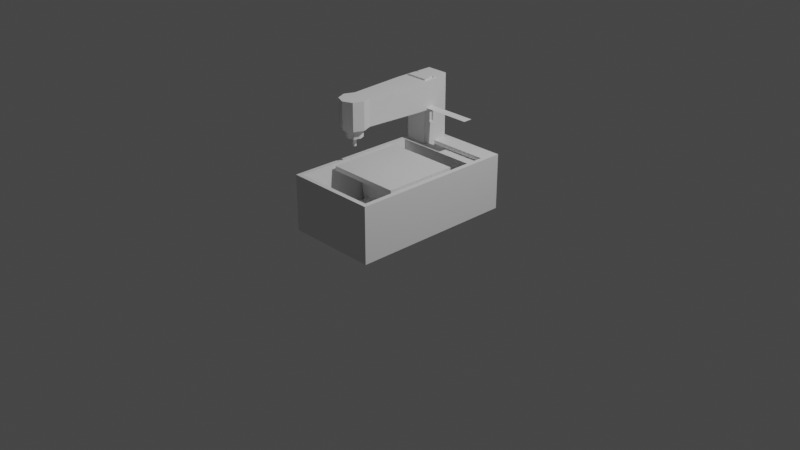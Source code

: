 # Source: CNC.blend  (saved by Blender 2.80.55; exported with 4.5.12 LTS)
import bpy
from mathutils import Matrix  # noqa: F401  (used for matrix-valued properties, if any)

bpy.ops.wm.read_factory_settings(use_empty=True)
scene = bpy.context.scene
scene.name = 'Scene'

# ---- collections
col_collection = bpy.data.collections.new('Collection'); scene.collection.children.link(col_collection)

# ---- world
world_world = bpy.data.worlds.new('World'); scene.world = world_world
world_world.use_nodes = True; world_world.node_tree.nodes.clear()
_N = world_world.node_tree.nodes; _L = world_world.node_tree.links
n0 = _N.new('ShaderNodeOutputWorld'); n0.name = 'World Output'; n0.location = (300, 300)
n1 = _N.new('ShaderNodeBackground'); n1.name = 'Background'; n1.location = (10, 300)
n1.inputs[0].default_value = (0.05088, 0.05088, 0.05088, 1.0)
_L.new(n1.outputs[0], n0.inputs[0])
n0.is_active_output = True
world_world.color = (0.05088, 0.05088, 0.05088)
world_world.use_sun_shadow = False
world_world.sun_shadow_jitter_overblur = 0.0

# ---- cameras
cam_camera = bpy.data.cameras.new('Camera')
cam_camera.clip_end = 100.0
cam_camera.ortho_scale = 7.314
cam_camera.dof.focus_distance = 0.0
cam_camera.dof.aperture_fstop = 128.0

# ---- lights
light_light = bpy.data.lights.new('Light', 'POINT')
light_light.transmission_factor = 0.0
light_light.cutoff_distance = 30.0
light_light.energy = 1000.0
light_light.shadow_buffer_clip_start = 1.001
light_light.shadow_soft_size = 0.1
light_light.shadow_maximum_resolution = 0.006
light_light.use_absolute_resolution = True

# ---- meshes
me_cube_001 = bpy.data.meshes.new('Cube.001')
me_cube_001.from_pydata([(-0.5, -0.9, -0.9), (-0.5, -0.9, -0.3), (-0.5, 0.9, -0.9), (-0.5, 0.9, -0.3), (0.5, -0.9, -0.9), (0.5, -0.9, -0.3), (0.5, 0.9, -0.9), (0.5, 0.9, -0.3), (0.5, 0.9, -0.3), (-0.45, -0.85, -0.3), (-0.45, 0.5, -0.3), (0.45, 0.5, -0.3), (0.45, -0.85, -0.3), (-0.3472, -0.85, -0.8), (-0.3472, 0.5, -0.8), (0.3472, 0.5, -0.8), (0.3472, -0.85, -0.8), (-0.27, 0.5, -0.8), (-0.09, 0.5, -0.8), (0.09, 0.5, -0.8), (0.27, 0.5, -0.8), (0.27, -0.85, -0.8), (0.09, -0.85, -0.8), (-0.09, -0.85, -0.8), (-0.27, -0.85, -0.8), (-0.27, 0.5, -0.7), (-0.09, 0.5, -0.7), (0.09, 0.5, -0.7), (0.27, 0.5, -0.7), (0.27, -0.85, -0.7), (0.09, -0.85, -0.7), (-0.09, -0.85, -0.7), (-0.27, -0.85, -0.7), (-0.45, 0.6, -0.3), (0.45, 0.6, -0.3), (0.45, 0.7, -0.3), (-0.45, 0.7, -0.3), (-0.45, 0.6, -0.33), (0.45, 0.6, -0.33), (0.45, 0.7, -0.33), (-0.45, 0.7, -0.33), (-0.45, 0.578, -0.36), (0.45, 0.578, -0.36), (0.45, 0.722, -0.36), (-0.45, 0.722, -0.36)], [(7, 8)], [(0, 1, 3, 2), (2, 3, 7, 6), (6, 7, 5, 4), (9, 12, 16, 21, 29, 30, 22, 23, 31, 32, 24, 13), (2, 6, 4, 0), (5, 7, 11, 12), (0, 4, 5, 1), (1, 5, 12, 9), (3, 1, 9, 10), (10, 33, 36, 35, 34, 11, 7, 3), (21, 16, 15, 20), (11, 10, 14, 17, 25, 26, 18, 19, 27, 28, 20, 15), (10, 9, 13, 14), (12, 11, 15, 16), (13, 24, 17, 14), (23, 22, 19, 18), (32, 31, 26, 25), (30, 29, 28, 27), (19, 22, 30, 27), (17, 24, 32, 25), (21, 20, 28, 29), (23, 18, 26, 31), (35, 36, 40, 39), (39, 40, 44, 43), (33, 34, 38, 37), (36, 33, 37, 40), (34, 35, 39, 38), (41, 42, 43, 44), (37, 38, 42, 41), (40, 37, 41, 44), (38, 39, 43, 42), (34, 33, 10, 11)])
_uv = me_cube_001.uv_layers.new(name='UVMap')
_uv.uv.foreach_set('vector', [0.375, 0.0, 0.625, 0.0, 0.625, 0.25, 0.375, 0.25, 0.375, 0.25, 0.625, 0.25, 0.625, 0.5, 0.375, 0.5, 0.375, 0.5, 0.625, 0.5, 0.625, 0.75, 0.375, 0.75, 0.625, 0.0, 0.625, 0.75, 0.625, 0.75, 0.625, 0.8, 0.625, 0.8, 0.625, 0.85, 0.625, 0.85, 0.625, 0.9, 0.625, 0.9, 0.625, 0.95, 0.625, 0.95, 0.625, 0.0, 0.125, 0.5, 0.375, 0.5, 0.375, 0.75, 0.125, 0.75, 0.625, 0.75, 0.625, 0.5, 0.625, 0.5, 0.625, 0.75, 0.125, 0.75, 0.375, 0.75, 0.625, 0.75, 0.625, 1.0, 0.625, 1.0, 0.625, 0.75, 0.625, 0.75, 0.625, 1.0, 0.625, 0.25, 0.625, 0.0, 0.625, 0.0, 0.625, 0.25, 0.625, 0.25, 0.625, 0.2788, 0.625, 0.2814, 0.625, 0.4686, 0.625, 0.4712, 0.625, 0.5, 0.625, 0.5, 0.625, 0.25, 0.625, 0.8, 0.625, 0.75, 0.625, 0.5, 0.625, 0.45, 0.625, 0.5, 0.625, 0.25, 0.625, 0.25, 0.625, 0.3, 0.625, 0.3, 0.625, 0.35, 0.625, 0.35, 0.625, 0.4, 0.625, 0.4, 0.625, 0.45, 0.625, 0.45, 0.625, 0.5, 0.625, 0.25, 0.625, 0.0, 0.625, 0.0, 0.625, 0.25, 0.625, 0.75, 0.625, 0.5, 0.625, 0.5, 0.625, 0.75, 0.625, 1.0, 0.625, 0.95, 0.625, 0.3, 0.625, 0.25, 0.625, 0.9, 0.625, 0.85, 0.625, 0.4, 0.625, 0.35, 0.625, 0.95, 0.625, 0.9, 0.625, 0.35, 0.625, 0.3, 0.625, 0.85, 0.625, 0.8, 0.625, 0.45, 0.625, 0.4, 0.625, 0.4, 0.625, 0.85, 0.625, 0.85, 0.625, 0.4, 0.625, 0.3, 0.625, 0.95, 0.625, 0.95, 0.625, 0.3, 0.625, 0.8, 0.625, 0.45, 0.625, 0.45, 0.625, 0.8, 0.625, 0.9, 0.625, 0.35, 0.625, 0.35, 0.625, 0.9, 0.625, 0.4686, 0.625, 0.2814, 0.625, 0.2814, 0.625, 0.4686, 0.625, 0.4686, 0.625, 0.2814, 0.625, 0.2814, 0.625, 0.4686, 0.625, 0.2788, 0.625, 0.4712, 0.625, 0.4712, 0.625, 0.2788, 0.625, 0.2814, 0.625, 0.2788, 0.625, 0.2788, 0.625, 0.2814, 0.625, 0.4712, 0.625, 0.4686, 0.625, 0.4686, 0.625, 0.4712, 0.625, 0.2788, 0.625, 0.4712, 0.625, 0.4686, 0.625, 0.2814, 0.625, 0.2788, 0.625, 0.4712, 0.625, 0.4712, 0.625, 0.2788, 0.625, 0.2814, 0.625, 0.2788, 0.625, 0.2788, 0.625, 0.2814, 0.625, 0.4712, 0.625, 0.4686, 0.625, 0.4686, 0.625, 0.4712, 0.625, 0.4712, 0.625, 0.2788, 0.625, 0.25, 0.625, 0.5])
me_cube_001.use_remesh_preserve_volume = False
me_cube_001.use_remesh_preserve_attributes = False
me_cube_001.use_mirror_vertex_groups = False
me_cube_001.update()
me_plane = bpy.data.meshes.new('Plane')
me_plane.from_pydata([(-0.4, -0.4, 0.0), (0.4, -0.4, 0.0), (-0.4, 0.4, 0.0), (0.4, 0.4, 0.0), (-0.4, 0.4, -0.05), (-0.4, -0.4, -0.05), (0.4, -0.4, -0.05), (0.4, 0.4, -0.05), (-0.4, 0.08, -0.15), (-0.4, -0.08, -0.15), (0.4, -0.08, -0.15), (0.4, 0.08, -0.15), (-0.333, 0.08, -0.5), (-0.333, -0.08, -0.5), (0.333, -0.08, -0.5), (0.333, 0.08, -0.5)], [], [(0, 2, 3, 1), (7, 4, 8, 11), (3, 2, 4, 7), (0, 1, 6, 5), (1, 3, 7, 6), (2, 0, 5, 4), (10, 11, 15, 14), (5, 6, 10, 9), (6, 7, 11, 10), (4, 5, 9, 8), (13, 14, 15, 12), (8, 9, 13, 12), (11, 8, 12, 15), (9, 10, 14, 13)])
_uv = me_plane.uv_layers.new(name='UVMap')
_uv.uv.foreach_set('vector', [0.0, 0.0, 0.0, 1.0, 1.0, 1.0, 1.0, 0.0, 1.0, 1.0, 0.0, 1.0, 0.0, 1.0, 1.0, 1.0, 1.0, 1.0, 0.0, 1.0, 0.0, 1.0, 1.0, 1.0, 0.0, 0.0, 1.0, 0.0, 1.0, 0.0, 0.0, 0.0, 1.0, 0.0, 1.0, 1.0, 1.0, 1.0, 1.0, 0.0, 0.0, 1.0, 0.0, 0.0, 0.0, 0.0, 0.0, 1.0, 1.0, 0.0, 1.0, 1.0, 1.0, 1.0, 1.0, 0.0, 0.0, 0.0, 1.0, 0.0, 1.0, 0.0, 0.0, 0.0, 1.0, 0.0, 1.0, 1.0, 1.0, 1.0, 1.0, 0.0, 0.0, 1.0, 0.0, 0.0, 0.0, 0.0, 0.0, 1.0, 0.0, 0.0, 1.0, 0.0, 1.0, 1.0, 0.0, 1.0, 0.0, 1.0, 0.0, 0.0, 0.0, 0.0, 0.0, 1.0, 1.0, 1.0, 0.0, 1.0, 0.0, 1.0, 1.0, 1.0, 0.0, 0.0, 1.0, 0.0, 1.0, 0.0, 0.0, 0.0])
me_plane.use_remesh_preserve_volume = False
me_plane.use_remesh_preserve_attributes = False
me_plane.use_mirror_vertex_groups = False
me_plane.update()
me_plane_001 = bpy.data.meshes.new('Plane.001')
me_plane_001.from_pydata([(-0.35, -0.05, 0.0), (0.35, -0.05, 0.0), (-0.35, 0.05, 0.0), (0.35, 0.05, 0.0)], [], [(0, 1, 3, 2)])
_uv = me_plane_001.uv_layers.new(name='UVMap')
_uv.uv.foreach_set('vector', [0.0, 0.0, 1.0, 0.0, 1.0, 1.0, 0.0, 1.0])
me_plane_001.use_remesh_preserve_volume = False
me_plane_001.use_remesh_preserve_attributes = False
me_plane_001.use_mirror_vertex_groups = False
me_plane_001.update()
me_cube_002 = bpy.data.meshes.new('Cube.002')
me_cube_002.from_pydata([(-0.12, -0.15, -0.15), (-0.12, -0.15, 0.55), (-0.12, 0.15, -0.15), (-0.12, 0.15, 0.55), (0.12, -0.15, -0.15), (0.12, -0.15, 0.55), (0.12, 0.15, -0.15), (0.12, 0.15, 0.55), (-0.12, 0.15, -0.2), (-0.12, -0.15, -0.2), (0.12, 0.15, -0.2), (0.12, -0.15, -0.2), (0.12, 0.15, 0.0705), (0.12, -0.15, 0.0705), (0.12, -0.025, 0.55), (0.12, -0.075, 0.55), (0.12, -0.025, 0.0705), (0.12, -0.075, 0.0705), (-0.12, -0.15, 0.0705), (-0.12, 0.15, 0.0705), (-0.12, -0.075, 0.55), (-0.12, -0.025, 0.55), (-0.12, -0.075, 0.0705), (-0.12, -0.025, 0.0705), (0.1, -0.025, 0.55), (0.1, -0.075, 0.55), (0.1, -0.025, 0.0705), (0.1, -0.075, 0.0705), (-0.1, -0.075, 0.55), (-0.1, -0.025, 0.55), (-0.1, -0.075, 0.0705), (-0.1, -0.025, 0.0705)], [], [(23, 21, 3, 19), (2, 19, 3, 7, 12, 6), (17, 15, 5, 13), (4, 13, 5, 1, 18, 0), (0, 2, 8, 9), (8, 10, 11, 9), (6, 4, 11, 10), (4, 0, 9, 11), (2, 6, 10, 8), (6, 12, 16, 17, 13, 4), (12, 7, 14, 16), (15, 17, 27, 25), (0, 18, 22, 23, 19, 2), (18, 1, 20, 22), (21, 23, 31, 29), (26, 24, 25, 27), (17, 16, 26, 27), (16, 14, 24, 26), (30, 28, 29, 31), (23, 22, 30, 31), (21, 29, 28, 20, 1, 5, 15, 25, 24, 14, 7, 3), (22, 20, 28, 30)])
_uv = me_cube_002.uv_layers.new(name='UVMap')
_uv.uv.foreach_set('vector', [0.5, 0.1667, 0.625, 0.1667, 0.625, 0.25, 0.5, 0.25, 0.375, 0.25, 0.5, 0.25, 0.625, 0.25, 0.625, 0.5, 0.5, 0.5, 0.375, 0.5, 0.5, 0.6667, 0.625, 0.6667, 0.625, 0.75, 0.5, 0.75, 0.375, 0.75, 0.5, 0.75, 0.625, 0.75, 0.625, 1.0, 0.5, 1.0, 0.375, 1.0, 0.375, 0.0, 0.375, 0.25, 0.375, 0.25, 0.375, 0.0, 0.125, 0.5, 0.375, 0.5, 0.375, 0.75, 0.125, 0.75, 0.375, 0.5, 0.375, 0.75, 0.375, 0.75, 0.375, 0.5, 0.375, 0.75, 0.375, 1.0, 0.375, 1.0, 0.375, 0.75, 0.375, 0.25, 0.375, 0.5, 0.375, 0.5, 0.375, 0.25, 0.375, 0.5, 0.5, 0.5, 0.5, 0.5833, 0.5, 0.6667, 0.5, 0.75, 0.375, 0.75, 0.5, 0.5, 0.625, 0.5, 0.625, 0.5833, 0.5, 0.5833, 0.625, 0.6667, 0.5, 0.6667, 0.5, 0.6667, 0.625, 0.6667, 0.375, 0.0, 0.5, 0.0, 0.5, 0.08333, 0.5, 0.1667, 0.5, 0.25, 0.375, 0.25, 0.5, 0.0, 0.625, 0.0, 0.625, 0.08333, 0.5, 0.08333, 0.625, 0.1667, 0.5, 0.1667, 0.5, 0.1667, 0.625, 0.1667, 0.5, 0.5833, 0.625, 0.5833, 0.625, 0.6667, 0.5, 0.6667, 0.5, 0.6667, 0.5, 0.5833, 0.5, 0.5833, 0.5, 0.6667, 0.5, 0.5833, 0.625, 0.5833, 0.625, 0.5833, 0.5, 0.5833, 0.5, 0.08333, 0.625, 0.08333, 0.625, 0.1667, 0.5, 0.1667, 0.5, 0.1667, 0.5, 0.08333, 0.5, 0.08333, 0.5, 0.1667, 0.625, 0.1667, 0.625, 0.1667, 0.625, 0.08333, 0.625, 0.08333, 0.625, 0.0, 0.625, 0.75, 0.625, 0.6667, 0.625, 0.6667, 0.625, 0.5833, 0.625, 0.5833, 0.625, 0.5, 0.625, 0.25, 0.5, 0.08333, 0.625, 0.08333, 0.625, 0.08333, 0.5, 0.08333])
me_cube_002.use_remesh_preserve_volume = False
me_cube_002.use_remesh_preserve_attributes = False
me_cube_002.use_mirror_vertex_groups = False
me_cube_002.update()
me_cylinder = bpy.data.meshes.new('Cylinder')
me_cylinder.from_pydata([(0.1061, 0.1061, -0.15), (0.1061, 0.1061, 0.15), (0.15, -6.557e-09, -0.15), (0.15, -6.557e-09, 0.15), (0.1061, -0.1061, -0.15), (0.1061, -0.1061, 0.15), (-1.311e-08, -0.15, -0.15), (-1.311e-08, -0.15, 0.15), (-0.1061, -0.1061, -0.15), (-0.1061, -0.1061, 0.15), (-0.15, 1.789e-09, -0.15), (-0.15, 1.789e-09, 0.15), (-0.1061, 0.1061, -0.15), (-0.1061, 0.1061, 0.15), (-2.608e-09, 0.09, -0.15), (0.06364, 0.06364, -0.15), (0.09, -3.934e-09, -0.15), (0.06364, -0.06364, -0.15), (-1.048e-08, -0.09, -0.15), (-0.06364, -0.06364, -0.15), (-0.09, 1.073e-09, -0.15), (-0.06364, 0.06364, -0.15), (1.457e-09, 0.09, -0.25), (0.06364, 0.06364, -0.25), (0.09, -3.934e-09, -0.25), (0.06364, -0.06364, -0.25), (-6.411e-09, -0.09, -0.25), (-0.06364, -0.06364, -0.25), (-0.09, 1.073e-09, -0.25), (-0.06364, 0.06364, -0.25), (-2.689e-09, 0.018, -0.25), (0.01273, 0.01273, -0.25), (0.018, -7.868e-10, -0.25), (0.01273, -0.01273, -0.25), (-4.262e-09, -0.018, -0.25), (-0.01273, -0.01273, -0.25), (-0.018, 2.146e-10, -0.25), (-0.01273, 0.01273, -0.25), (-2.689e-09, 0.018, -0.35), (0.01273, 0.01273, -0.35), (0.018, -7.868e-10, -0.35), (0.01273, -0.01273, -0.35), (-4.262e-09, -0.018, -0.35), (-0.01273, -0.01273, -0.35), (-0.018, 2.146e-10, -0.35), (-0.01273, 0.01273, -0.35), (0.1561, 0.7412, -0.15), (0.1561, 0.7412, 0.15), (-0.1561, 0.7412, 0.15), (-0.1561, 0.7412, -0.15), (0.1561, 0.9912, -0.15), (0.1561, 0.9912, 0.15), (-0.1561, 0.9912, 0.15), (-0.1561, 0.9912, -0.15)], [], [(0, 1, 3, 2), (2, 3, 5, 4), (4, 5, 7, 6), (6, 7, 9, 8), (8, 9, 11, 10), (1, 13, 11, 9, 7, 5, 3), (10, 11, 13, 12), (0, 2, 16, 15), (16, 17, 25, 24), (6, 8, 19, 18), (49, 53, 50, 46, 0, 15, 14, 21, 12), (2, 4, 17, 16), (8, 10, 20, 19), (4, 6, 18, 17), (10, 12, 21, 20), (28, 29, 37, 36), (14, 15, 23, 22), (21, 14, 22, 29), (19, 20, 28, 27), (17, 18, 26, 25), (15, 16, 24, 23), (20, 21, 29, 28), (18, 19, 27, 26), (33, 34, 42, 41), (26, 27, 35, 34), (24, 25, 33, 32), (22, 23, 31, 30), (29, 22, 30, 37), (27, 28, 36, 35), (25, 26, 34, 33), (23, 24, 32, 31), (38, 39, 40, 41, 42, 43, 44, 45), (31, 32, 40, 39), (36, 37, 45, 44), (34, 35, 43, 42), (32, 33, 41, 40), (30, 31, 39, 38), (37, 30, 38, 45), (35, 36, 44, 43), (1, 0, 46, 47), (12, 13, 48, 49), (48, 52, 53, 49), (47, 51, 52, 48, 13, 1), (46, 50, 51, 47), (53, 52, 51, 50)])
_uv = me_cylinder.uv_layers.new(name='UVMap')
_uv.uv.foreach_set('vector', [0.875, 0.5, 0.875, 1.0, 0.75, 1.0, 0.75, 0.5, 0.75, 0.5, 0.75, 1.0, 0.625, 1.0, 0.625, 0.5, 0.625, 0.5, 0.625, 1.0, 0.5, 1.0, 0.5, 0.5, 0.5, 0.5, 0.5, 1.0, 0.375, 1.0, 0.375, 0.5, 0.375, 0.5, 0.375, 1.0, 0.25, 1.0, 0.25, 0.5, 0.4197, 0.4197, 0.08029, 0.4197, 0.01, 0.25, 0.08029, 0.08029, 0.25, 0.01, 0.4197, 0.08029, 0.49, 0.25, 0.25, 0.5, 0.25, 1.0, 0.125, 1.0, 0.125, 0.5, 0.875, 0.5, 0.75, 0.5, 0.75, 0.5, 0.875, 0.5, 0.75, 0.5, 0.625, 0.5, 0.625, 0.5, 0.75, 0.5, 0.5, 0.5, 0.375, 0.5, 0.375, 0.5, 0.5, 0.5, 0.125, 0.5, 0.125, 0.5, 0.875, 0.5, 0.875, 0.5, 0.875, 0.5, 0.875, 0.5, 0.0, 0.5, 0.125, 0.5, 0.125, 0.5, 0.75, 0.5, 0.625, 0.5, 0.625, 0.5, 0.75, 0.5, 0.375, 0.5, 0.25, 0.5, 0.25, 0.5, 0.375, 0.5, 0.625, 0.5, 0.5, 0.5, 0.5, 0.5, 0.625, 0.5, 0.25, 0.5, 0.125, 0.5, 0.125, 0.5, 0.25, 0.5, 0.25, 0.5, 0.125, 0.5, 0.125, 0.5, 0.25, 0.5, 1.0, 0.5, 0.875, 0.5, 0.875, 0.5, 1.0, 0.5, 0.125, 0.5, 0.0, 0.5, 0.0, 0.5, 0.125, 0.5, 0.375, 0.5, 0.25, 0.5, 0.25, 0.5, 0.375, 0.5, 0.625, 0.5, 0.5, 0.5, 0.5, 0.5, 0.625, 0.5, 0.875, 0.5, 0.75, 0.5, 0.75, 0.5, 0.875, 0.5, 0.25, 0.5, 0.125, 0.5, 0.125, 0.5, 0.25, 0.5, 0.5, 0.5, 0.375, 0.5, 0.375, 0.5, 0.5, 0.5, 0.625, 0.5, 0.5, 0.5, 0.5, 0.5, 0.625, 0.5, 0.5, 0.5, 0.375, 0.5, 0.375, 0.5, 0.5, 0.5, 0.75, 0.5, 0.625, 0.5, 0.625, 0.5, 0.75, 0.5, 1.0, 0.5, 0.875, 0.5, 0.875, 0.5, 1.0, 0.5, 0.125, 0.5, 0.0, 0.5, 0.0, 0.5, 0.125, 0.5, 0.375, 0.5, 0.25, 0.5, 0.25, 0.5, 0.375, 0.5, 0.625, 0.5, 0.5, 0.5, 0.5, 0.5, 0.625, 0.5, 0.875, 0.5, 0.75, 0.5, 0.75, 0.5, 0.875, 0.5, 0.75, 0.49, 0.9197, 0.4197, 0.99, 0.25, 0.9197, 0.08029, 0.75, 0.01, 0.5803, 0.08029, 0.51, 0.25, 0.5803, 0.4197, 0.875, 0.5, 0.75, 0.5, 0.75, 0.5, 0.875, 0.5, 0.25, 0.5, 0.125, 0.5, 0.125, 0.5, 0.25, 0.5, 0.5, 0.5, 0.375, 0.5, 0.375, 0.5, 0.5, 0.5, 0.75, 0.5, 0.625, 0.5, 0.625, 0.5, 0.75, 0.5, 1.0, 0.5, 0.875, 0.5, 0.875, 0.5, 1.0, 0.5, 0.125, 0.5, 0.0, 0.5, 0.0, 0.5, 0.125, 0.5, 0.375, 0.5, 0.25, 0.5, 0.25, 0.5, 0.375, 0.5, 0.875, 1.0, 0.875, 0.5, 0.875, 0.5, 0.875, 1.0, 0.125, 0.5, 0.125, 1.0, 0.125, 1.0, 0.125, 0.5, 0.125, 1.0, 0.125, 1.0, 0.125, 0.5, 0.125, 0.5, 0.4197, 0.4197, 0.4197, 0.4197, 0.08029, 0.4197, 0.08029, 0.4197, 0.08029, 0.4197, 0.4197, 0.4197, 0.875, 0.5, 0.875, 0.5, 0.875, 1.0, 0.875, 1.0, 0.125, 0.5, 0.125, 1.0, 0.875, 1.0, 0.875, 0.5])
me_cylinder.use_remesh_preserve_volume = False
me_cylinder.use_remesh_preserve_attributes = False
me_cylinder.use_mirror_vertex_groups = False
me_cylinder.update()

# ---- objects
ob_light = bpy.data.objects.new('Light', light_light)
ob_camera = bpy.data.objects.new('Camera', cam_camera)
ob_cnc_frame = bpy.data.objects.new('CNC-Frame', me_cube_001)
ob_base = bpy.data.objects.new('Base', me_plane)
ob_cuttool = bpy.data.objects.new('cuttool', me_plane_001)
ob_yaxis = bpy.data.objects.new('Yaxis', me_cube_002)
ob_zaxis = bpy.data.objects.new('Zaxis', me_cylinder)

# ---- transforms, parenting, visibility, modifiers, constraints
ob_light.location = (4.076, 1.005, 5.904)
ob_light.rotation_euler = (0.6503, 0.05522, 1.866)
ob_light.lock_rotations_4d = False
ob_light.empty_display_type = 'ARROWS'
ob_light.color = (0.0, 0.0, 0.0, 0.0)
ob_light.lineart.crease_threshold = 0.0
ob_camera.location = (7.359, -6.926, 4.958)
ob_camera.rotation_euler = (1.109, 0.0, 0.8149)
ob_camera.lock_rotations_4d = False
ob_camera.empty_display_type = 'ARROWS'
ob_camera.color = (0.0, 0.0, 0.0, 0.0)
ob_camera.display_type = 'WIRE'
ob_camera.lineart.crease_threshold = 0.0
ob_cnc_frame.location = (0.0, 0.0, 0.9)
ob_cnc_frame.lineart.crease_threshold = 0.0
ob_base.location = (0.0, -0.08438, 0.6)
ob_base.lineart.crease_threshold = 0.0
ob_cuttool.location = (0.0, 0.6, 1.0)
ob_cuttool.lineart.crease_threshold = 0.0
ob_yaxis.location = (-0.3293, 0.7, 0.75)
ob_yaxis.lineart.crease_threshold = 0.0
ob_zaxis.location = (-0.3293, -0.2912, 1.132)
ob_zaxis.lineart.crease_threshold = 0.0

# ---- collection membership
col_collection.objects.link(ob_light)
col_collection.objects.link(ob_camera)
col_collection.objects.link(ob_cnc_frame)
col_collection.objects.link(ob_base)
col_collection.objects.link(ob_cuttool)
col_collection.objects.link(ob_yaxis)
col_collection.objects.link(ob_zaxis)

# ---- scene / render settings (as saved in the file)
scene.camera = ob_camera
scene.frame_start = 1; scene.frame_end = 250; scene.frame_set(1)
scene.render.engine = 'BLENDER_EEVEE_NEXT'
scene.cycles.use_denoising = False
scene.cycles.samples = 128
scene.cycles.sampling_pattern = 'TABULATED_SOBOL'
scene.cycles.use_adaptive_sampling = False
scene.cycles.use_light_tree = False
scene.view_settings.view_transform = 'Filmic'
bpy.context.view_layer.update()

